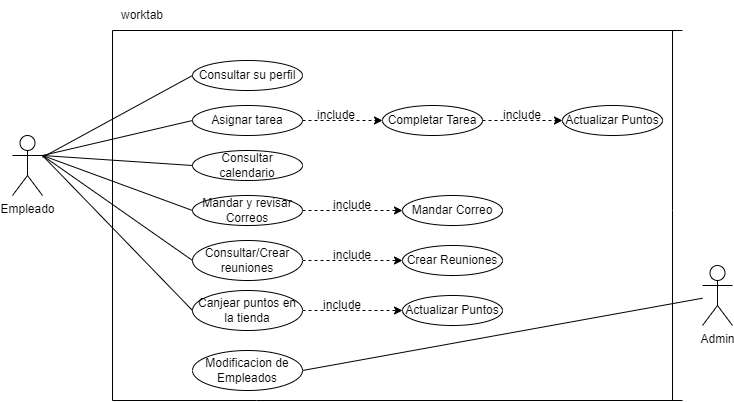

The diagram above was exported from draw.io. Its source (the exported page's mxGraphModel, read from the mxfile embedded in the PNG):
<mxGraphModel dx="1038" dy="547" grid="1" gridSize="10" guides="1" tooltips="1" connect="1" arrows="1" fold="1" page="1" pageScale="1" pageWidth="827" pageHeight="1169" math="0" shadow="0">
  <root>
    <mxCell id="0" />
    <mxCell id="1" parent="0" />
    <mxCell id="vTZs_fb_Zdc5tO7Q5bSH-8" value="Empleado" style="shape=umlActor;verticalLabelPosition=bottom;verticalAlign=top;html=1;outlineConnect=0;" parent="1" vertex="1">
      <mxGeometry x="90" y="245" width="30" height="60" as="geometry" />
    </mxCell>
    <mxCell id="vTZs_fb_Zdc5tO7Q5bSH-13" value="" style="endArrow=none;html=1;rounded=0;" parent="1" edge="1">
      <mxGeometry width="50" height="50" relative="1" as="geometry">
        <mxPoint x="190" y="510" as="sourcePoint" />
        <mxPoint x="760" y="510" as="targetPoint" />
        <Array as="points">
          <mxPoint x="334" y="510" />
        </Array>
      </mxGeometry>
    </mxCell>
    <mxCell id="vTZs_fb_Zdc5tO7Q5bSH-14" value="" style="endArrow=none;html=1;rounded=0;" parent="1" edge="1">
      <mxGeometry width="50" height="50" relative="1" as="geometry">
        <mxPoint x="190" y="510" as="sourcePoint" />
        <mxPoint x="190" y="140" as="targetPoint" />
      </mxGeometry>
    </mxCell>
    <mxCell id="vTZs_fb_Zdc5tO7Q5bSH-15" value="" style="endArrow=none;html=1;rounded=0;" parent="1" edge="1">
      <mxGeometry width="50" height="50" relative="1" as="geometry">
        <mxPoint x="190" y="140" as="sourcePoint" />
        <mxPoint x="760" y="140" as="targetPoint" />
      </mxGeometry>
    </mxCell>
    <mxCell id="vTZs_fb_Zdc5tO7Q5bSH-16" value="" style="endArrow=none;html=1;rounded=0;" parent="1" edge="1">
      <mxGeometry width="50" height="50" relative="1" as="geometry">
        <mxPoint x="750" y="140" as="sourcePoint" />
        <mxPoint x="750" y="510" as="targetPoint" />
        <Array as="points">
          <mxPoint x="750" y="320" />
        </Array>
      </mxGeometry>
    </mxCell>
    <mxCell id="vTZs_fb_Zdc5tO7Q5bSH-18" value="worktab&lt;br&gt;" style="text;html=1;strokeColor=none;fillColor=none;align=center;verticalAlign=middle;whiteSpace=wrap;rounded=0;" parent="1" vertex="1">
      <mxGeometry x="190" y="110" width="60" height="30" as="geometry" />
    </mxCell>
    <mxCell id="GGhpYdthxEGdOnkmuqV6-5" style="edgeStyle=orthogonalEdgeStyle;rounded=0;orthogonalLoop=1;jettySize=auto;html=1;entryX=0;entryY=0.5;entryDx=0;entryDy=0;endArrow=classic;endFill=1;dashed=1;" edge="1" parent="1" source="vTZs_fb_Zdc5tO7Q5bSH-19" target="Omc4YeMKGuBxNpETycBB-9">
      <mxGeometry relative="1" as="geometry" />
    </mxCell>
    <mxCell id="vTZs_fb_Zdc5tO7Q5bSH-19" value="&lt;font style=&quot;vertical-align: inherit;&quot;&gt;&lt;font style=&quot;vertical-align: inherit;&quot;&gt;Asignar tarea&lt;/font&gt;&lt;/font&gt;" style="ellipse;whiteSpace=wrap;html=1;" parent="1" vertex="1">
      <mxGeometry x="270" y="215" width="110" height="30" as="geometry" />
    </mxCell>
    <mxCell id="vTZs_fb_Zdc5tO7Q5bSH-20" value="Consultar calendario" style="ellipse;whiteSpace=wrap;html=1;" parent="1" vertex="1">
      <mxGeometry x="270" y="260" width="110" height="30" as="geometry" />
    </mxCell>
    <mxCell id="GGhpYdthxEGdOnkmuqV6-7" style="edgeStyle=orthogonalEdgeStyle;rounded=0;orthogonalLoop=1;jettySize=auto;html=1;entryX=0;entryY=0.5;entryDx=0;entryDy=0;endArrow=classic;endFill=1;dashed=1;" edge="1" parent="1" source="vTZs_fb_Zdc5tO7Q5bSH-21" target="GGhpYdthxEGdOnkmuqV6-2">
      <mxGeometry relative="1" as="geometry" />
    </mxCell>
    <mxCell id="vTZs_fb_Zdc5tO7Q5bSH-21" value="Mandar y revisar Correos" style="ellipse;whiteSpace=wrap;html=1;" parent="1" vertex="1">
      <mxGeometry x="270" y="305" width="110" height="30" as="geometry" />
    </mxCell>
    <mxCell id="GGhpYdthxEGdOnkmuqV6-8" style="edgeStyle=orthogonalEdgeStyle;rounded=0;orthogonalLoop=1;jettySize=auto;html=1;endArrow=classic;endFill=1;dashed=1;" edge="1" parent="1" source="vTZs_fb_Zdc5tO7Q5bSH-23" target="Omc4YeMKGuBxNpETycBB-12">
      <mxGeometry relative="1" as="geometry" />
    </mxCell>
    <mxCell id="vTZs_fb_Zdc5tO7Q5bSH-23" value="&lt;font style=&quot;vertical-align: inherit;&quot;&gt;&lt;font style=&quot;vertical-align: inherit;&quot;&gt;&lt;font style=&quot;vertical-align: inherit;&quot;&gt;&lt;font style=&quot;vertical-align: inherit;&quot;&gt;Consultar/Crear reuniones&lt;/font&gt;&lt;/font&gt;&lt;/font&gt;&lt;/font&gt;" style="ellipse;whiteSpace=wrap;html=1;" parent="1" vertex="1">
      <mxGeometry x="270" y="350" width="110" height="40" as="geometry" />
    </mxCell>
    <mxCell id="GGhpYdthxEGdOnkmuqV6-9" style="edgeStyle=orthogonalEdgeStyle;rounded=0;orthogonalLoop=1;jettySize=auto;html=1;entryX=0;entryY=0.5;entryDx=0;entryDy=0;endArrow=classic;endFill=1;dashed=1;" edge="1" parent="1" source="vTZs_fb_Zdc5tO7Q5bSH-24" target="Omc4YeMKGuBxNpETycBB-13">
      <mxGeometry relative="1" as="geometry" />
    </mxCell>
    <mxCell id="vTZs_fb_Zdc5tO7Q5bSH-24" value="Canjear puntos en la tienda" style="ellipse;whiteSpace=wrap;html=1;" parent="1" vertex="1">
      <mxGeometry x="270" y="400" width="110" height="40" as="geometry" />
    </mxCell>
    <mxCell id="vTZs_fb_Zdc5tO7Q5bSH-25" value="Modificacion de Empleados" style="ellipse;whiteSpace=wrap;html=1;" parent="1" vertex="1">
      <mxGeometry x="270" y="460" width="110" height="40" as="geometry" />
    </mxCell>
    <mxCell id="vTZs_fb_Zdc5tO7Q5bSH-26" value="Admin" style="shape=umlActor;verticalLabelPosition=bottom;verticalAlign=top;html=1;" parent="1" vertex="1">
      <mxGeometry x="780" y="375" width="30" height="60" as="geometry" />
    </mxCell>
    <mxCell id="vTZs_fb_Zdc5tO7Q5bSH-28" value="" style="endArrow=none;endFill=0;endSize=12;html=1;rounded=0;entryX=0;entryY=0.5;entryDx=0;entryDy=0;" parent="1" source="vTZs_fb_Zdc5tO7Q5bSH-8" edge="1" target="Omc4YeMKGuBxNpETycBB-3">
      <mxGeometry width="160" relative="1" as="geometry">
        <mxPoint x="160" y="270" as="sourcePoint" />
        <mxPoint x="250" y="190" as="targetPoint" />
      </mxGeometry>
    </mxCell>
    <mxCell id="vTZs_fb_Zdc5tO7Q5bSH-29" value="" style="endArrow=none;endFill=0;endSize=12;html=1;rounded=0;exitX=1;exitY=0.3333333333333333;exitDx=0;exitDy=0;exitPerimeter=0;entryX=0;entryY=0.5;entryDx=0;entryDy=0;" parent="1" source="vTZs_fb_Zdc5tO7Q5bSH-8" edge="1" target="vTZs_fb_Zdc5tO7Q5bSH-19">
      <mxGeometry width="160" relative="1" as="geometry">
        <mxPoint x="160" y="270" as="sourcePoint" />
        <mxPoint x="260" y="230" as="targetPoint" />
      </mxGeometry>
    </mxCell>
    <mxCell id="vTZs_fb_Zdc5tO7Q5bSH-30" value="" style="endArrow=none;endFill=0;endSize=12;html=1;rounded=0;exitX=1;exitY=0.3333333333333333;exitDx=0;exitDy=0;exitPerimeter=0;entryX=0;entryY=0.5;entryDx=0;entryDy=0;" parent="1" source="vTZs_fb_Zdc5tO7Q5bSH-8" edge="1" target="vTZs_fb_Zdc5tO7Q5bSH-20">
      <mxGeometry width="160" relative="1" as="geometry">
        <mxPoint x="160" y="270" as="sourcePoint" />
        <mxPoint x="260" y="275" as="targetPoint" />
      </mxGeometry>
    </mxCell>
    <mxCell id="vTZs_fb_Zdc5tO7Q5bSH-31" value="" style="endArrow=none;endFill=0;endSize=12;html=1;rounded=0;exitX=1;exitY=0.3333333333333333;exitDx=0;exitDy=0;exitPerimeter=0;entryX=0;entryY=0.5;entryDx=0;entryDy=0;" parent="1" source="vTZs_fb_Zdc5tO7Q5bSH-8" edge="1" target="vTZs_fb_Zdc5tO7Q5bSH-21">
      <mxGeometry width="160" relative="1" as="geometry">
        <mxPoint x="130" y="270" as="sourcePoint" />
        <mxPoint x="260" y="320" as="targetPoint" />
      </mxGeometry>
    </mxCell>
    <mxCell id="vTZs_fb_Zdc5tO7Q5bSH-32" value="" style="endArrow=none;startArrow=none;endFill=0;startFill=0;endSize=8;startSize=10;html=1;rounded=0;exitX=1;exitY=0.3333333333333333;exitDx=0;exitDy=0;exitPerimeter=0;entryX=0;entryY=0.5;entryDx=0;entryDy=0;" parent="1" source="vTZs_fb_Zdc5tO7Q5bSH-8" edge="1" target="vTZs_fb_Zdc5tO7Q5bSH-23">
      <mxGeometry width="160" relative="1" as="geometry">
        <mxPoint x="130" y="270" as="sourcePoint" />
        <mxPoint x="260" y="370" as="targetPoint" />
      </mxGeometry>
    </mxCell>
    <mxCell id="vTZs_fb_Zdc5tO7Q5bSH-33" value="" style="endArrow=none;endFill=0;endSize=12;html=1;rounded=0;entryX=1;entryY=0.5;entryDx=0;entryDy=0;" parent="1" source="vTZs_fb_Zdc5tO7Q5bSH-26" edge="1" target="vTZs_fb_Zdc5tO7Q5bSH-25">
      <mxGeometry width="160" relative="1" as="geometry">
        <mxPoint x="160" y="270" as="sourcePoint" />
        <mxPoint x="390" y="470" as="targetPoint" />
      </mxGeometry>
    </mxCell>
    <mxCell id="Omc4YeMKGuBxNpETycBB-3" value="&lt;font style=&quot;vertical-align: inherit;&quot;&gt;&lt;font style=&quot;vertical-align: inherit;&quot;&gt;Consultar su perfil&lt;/font&gt;&lt;/font&gt;" style="ellipse;whiteSpace=wrap;html=1;" parent="1" vertex="1">
      <mxGeometry x="270" y="170" width="110" height="30" as="geometry" />
    </mxCell>
    <mxCell id="Omc4YeMKGuBxNpETycBB-6" value="" style="endArrow=none;html=1;rounded=0;endFill=0;exitX=1;exitY=0.3333333333333333;exitDx=0;exitDy=0;exitPerimeter=0;entryX=0;entryY=0.5;entryDx=0;entryDy=0;" parent="1" source="vTZs_fb_Zdc5tO7Q5bSH-8" edge="1" target="vTZs_fb_Zdc5tO7Q5bSH-24">
      <mxGeometry width="50" height="50" relative="1" as="geometry">
        <mxPoint x="130" y="260" as="sourcePoint" />
        <mxPoint x="260" y="420" as="targetPoint" />
      </mxGeometry>
    </mxCell>
    <mxCell id="GGhpYdthxEGdOnkmuqV6-6" style="edgeStyle=orthogonalEdgeStyle;rounded=0;orthogonalLoop=1;jettySize=auto;html=1;entryX=0;entryY=0.5;entryDx=0;entryDy=0;endArrow=classic;endFill=1;dashed=1;" edge="1" parent="1" source="Omc4YeMKGuBxNpETycBB-9" target="Omc4YeMKGuBxNpETycBB-21">
      <mxGeometry relative="1" as="geometry" />
    </mxCell>
    <mxCell id="Omc4YeMKGuBxNpETycBB-9" value="&lt;font style=&quot;vertical-align: inherit;&quot;&gt;&lt;font style=&quot;vertical-align: inherit;&quot;&gt;&lt;font style=&quot;vertical-align: inherit;&quot;&gt;&lt;font style=&quot;vertical-align: inherit;&quot;&gt;Completar Tarea&lt;/font&gt;&lt;/font&gt;&lt;/font&gt;&lt;/font&gt;" style="ellipse;whiteSpace=wrap;html=1;" parent="1" vertex="1">
      <mxGeometry x="460" y="215" width="100" height="30" as="geometry" />
    </mxCell>
    <mxCell id="Omc4YeMKGuBxNpETycBB-12" value="&lt;font style=&quot;vertical-align: inherit;&quot;&gt;&lt;font style=&quot;vertical-align: inherit;&quot;&gt;Crear Reuniones&lt;/font&gt;&lt;/font&gt;" style="ellipse;whiteSpace=wrap;html=1;" parent="1" vertex="1">
      <mxGeometry x="480" y="355" width="100" height="30" as="geometry" />
    </mxCell>
    <mxCell id="Omc4YeMKGuBxNpETycBB-13" value="&lt;font style=&quot;vertical-align: inherit;&quot;&gt;&lt;font style=&quot;vertical-align: inherit;&quot;&gt;Actualizar Puntos&lt;/font&gt;&lt;/font&gt;" style="ellipse;whiteSpace=wrap;html=1;" parent="1" vertex="1">
      <mxGeometry x="480" y="405" width="100" height="30" as="geometry" />
    </mxCell>
    <mxCell id="Omc4YeMKGuBxNpETycBB-21" value="&lt;font style=&quot;vertical-align: inherit;&quot;&gt;&lt;font style=&quot;vertical-align: inherit;&quot;&gt;Actualizar Puntos&lt;/font&gt;&lt;/font&gt;" style="ellipse;whiteSpace=wrap;html=1;" parent="1" vertex="1">
      <mxGeometry x="640" y="215" width="100" height="30" as="geometry" />
    </mxCell>
    <mxCell id="GGhpYdthxEGdOnkmuqV6-2" value="&lt;font style=&quot;vertical-align: inherit;&quot;&gt;&lt;font style=&quot;vertical-align: inherit;&quot;&gt;Mandar Correo&lt;/font&gt;&lt;/font&gt;" style="ellipse;whiteSpace=wrap;html=1;" vertex="1" parent="1">
      <mxGeometry x="480" y="305" width="100" height="30" as="geometry" />
    </mxCell>
    <mxCell id="GGhpYdthxEGdOnkmuqV6-10" value="include" style="text;html=1;strokeColor=none;fillColor=none;align=center;verticalAlign=middle;whiteSpace=wrap;rounded=0;" vertex="1" parent="1">
      <mxGeometry x="384" y="210" width="60" height="30" as="geometry" />
    </mxCell>
    <mxCell id="GGhpYdthxEGdOnkmuqV6-13" value="include" style="text;html=1;strokeColor=none;fillColor=none;align=center;verticalAlign=middle;whiteSpace=wrap;rounded=0;" vertex="1" parent="1">
      <mxGeometry x="390" y="400" width="60" height="30" as="geometry" />
    </mxCell>
    <mxCell id="GGhpYdthxEGdOnkmuqV6-14" value="include" style="text;html=1;strokeColor=none;fillColor=none;align=center;verticalAlign=middle;whiteSpace=wrap;rounded=0;" vertex="1" parent="1">
      <mxGeometry x="400" y="350" width="60" height="30" as="geometry" />
    </mxCell>
    <mxCell id="GGhpYdthxEGdOnkmuqV6-15" value="include" style="text;html=1;strokeColor=none;fillColor=none;align=center;verticalAlign=middle;whiteSpace=wrap;rounded=0;" vertex="1" parent="1">
      <mxGeometry x="400" y="300" width="60" height="30" as="geometry" />
    </mxCell>
    <mxCell id="GGhpYdthxEGdOnkmuqV6-16" value="include" style="text;html=1;strokeColor=none;fillColor=none;align=center;verticalAlign=middle;whiteSpace=wrap;rounded=0;dashed=1;" vertex="1" parent="1">
      <mxGeometry x="570" y="210" width="60" height="30" as="geometry" />
    </mxCell>
  </root>
</mxGraphModel>